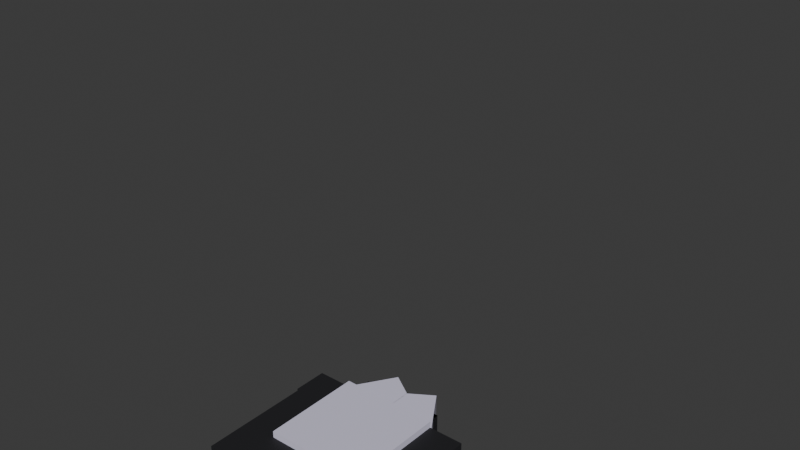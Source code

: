 # Source: combat_anims.blend  (saved by Blender 5.2.45; exported with 4.5.12 LTS)
import bpy
from mathutils import Matrix  # noqa: F401  (used for matrix-valued properties, if any)

bpy.ops.wm.read_factory_settings(use_empty=True)
scene = bpy.context.scene
scene.name = 'Scene'

# ---- collections
col_collection = bpy.data.collections.new('Collection'); scene.collection.children.link(col_collection)

# ---- materials (node trees are filled in below, after node groups)
mat_r15_dark = bpy.data.materials.new('R15_Dark')
mat_r15_dark.diffuse_color = (0.0116, 0.0116, 0.0144, 1.0)
mat_r15_light = bpy.data.materials.new('R15_Light')
mat_r15_light.diffuse_color = (0.686, 0.658, 0.822, 1.0)

# ---- material node trees
mat_r15_dark.use_nodes = True; mat_r15_dark.node_tree.nodes.clear()
_N = mat_r15_dark.node_tree.nodes; _L = mat_r15_dark.node_tree.links
n0 = _N.new('ShaderNodeBsdfPrincipled'); n0.name = 'Principled BSDF'; n0.location = (-200, 100)
n0.inputs[0].default_value = (0.0116, 0.0116, 0.0144, 1.0)
n0.inputs[2].default_value = 0.7
n0.inputs[10].default_value = 0.005
n1 = _N.new('ShaderNodeOutputMaterial'); n1.name = 'Material Output'; n1.location = (200, 100)
_L.new(n0.outputs[0], n1.inputs[0])
n1.is_active_output = True
mat_r15_light.use_nodes = True; mat_r15_light.node_tree.nodes.clear()
_N = mat_r15_light.node_tree.nodes; _L = mat_r15_light.node_tree.links
n0 = _N.new('ShaderNodeBsdfPrincipled'); n0.name = 'Principled BSDF'; n0.location = (-200, 100)
n0.inputs[0].default_value = (0.686, 0.658, 0.822, 1.0)
n0.inputs[2].default_value = 0.7
n0.inputs[10].default_value = 0.005
n1 = _N.new('ShaderNodeOutputMaterial'); n1.name = 'Material Output'; n1.location = (200, 100)
_L.new(n0.outputs[0], n1.inputs[0])
n1.is_active_output = True

# ---- world
world_world = bpy.data.worlds.new('World'); scene.world = world_world
world_world.use_nodes = True; world_world.node_tree.nodes.clear()
_N = world_world.node_tree.nodes; _L = world_world.node_tree.links
n0 = _N.new('ShaderNodeOutputWorld'); n0.name = 'World Output'; n0.location = (200, 100)
n1 = _N.new('ShaderNodeBackground'); n1.name = 'Background'; n1.location = (-200, 100)
n1.inputs[0].default_value = (0.05088, 0.05088, 0.05088, 1.0)
_L.new(n1.outputs[0], n0.inputs[0])
n0.is_active_output = True
world_world.color = (0.05088, 0.05088, 0.05088)
world_world.sun_shadow_jitter_overblur = 0.0

# ---- meshes
me_lowertorso = bpy.data.meshes.new('LowerTorso')
me_lowertorso.from_pydata([(-0.9957, -0.502, -0.2003), (-0.9957, -0.502, 0.2003), (-0.9957, 0.502, -0.2003), (-0.9957, 0.502, 0.2003), (0.9957, -0.502, -0.2003), (0.9957, -0.502, 0.2003), (0.9957, 0.502, -0.2003), (0.9957, 0.502, 0.2003)], [], [(0, 1, 3, 2), (2, 3, 7, 6), (6, 7, 5, 4), (4, 5, 1, 0), (2, 6, 4, 0), (7, 3, 1, 5)])
_uv = me_lowertorso.uv_layers.new(name='UVMap')
_uv.uv.foreach_set('vector', [0.375, 0.0, 0.625, 0.0, 0.625, 0.25, 0.375, 0.25, 0.375, 0.25, 0.625, 0.25, 0.625, 0.5, 0.375, 0.5, 0.375, 0.5, 0.625, 0.5, 0.625, 0.75, 0.375, 0.75, 0.375, 0.75, 0.625, 0.75, 0.625, 1.0, 0.375, 1.0, 0.125, 0.5, 0.375, 0.5, 0.375, 0.75, 0.125, 0.75, 0.625, 0.5, 0.875, 0.5, 0.875, 0.75, 0.625, 0.75])
me_lowertorso.materials.append(mat_r15_dark)
me_lowertorso.update()
me_uppertorso = bpy.data.meshes.new('UpperTorso')
me_uppertorso.from_pydata([(-0.9716, -0.502, -0.849), (-0.9716, -0.502, 0.849), (-0.9716, 0.502, -0.849), (-0.9716, 0.502, 0.849), (0.9716, -0.502, -0.849), (0.9716, -0.502, 0.849), (0.9716, 0.502, -0.849), (0.9716, 0.502, 0.849)], [], [(0, 1, 3, 2), (2, 3, 7, 6), (6, 7, 5, 4), (4, 5, 1, 0), (2, 6, 4, 0), (7, 3, 1, 5)])
_uv = me_uppertorso.uv_layers.new(name='UVMap')
_uv.uv.foreach_set('vector', [0.375, 0.0, 0.625, 0.0, 0.625, 0.25, 0.375, 0.25, 0.375, 0.25, 0.625, 0.25, 0.625, 0.5, 0.375, 0.5, 0.375, 0.5, 0.625, 0.5, 0.625, 0.75, 0.375, 0.75, 0.375, 0.75, 0.625, 0.75, 0.625, 1.0, 0.375, 1.0, 0.125, 0.5, 0.375, 0.5, 0.375, 0.75, 0.125, 0.75, 0.625, 0.5, 0.875, 0.5, 0.875, 0.75, 0.625, 0.75])
me_uppertorso.materials.append(mat_r15_dark)
me_uppertorso.update()
me_head = bpy.data.meshes.new('Head')
me_head.from_pydata([(-0.5795, -0.5803, -0.591), (-0.5795, -0.5803, 0.591), (-0.5795, 0.5803, -0.591), (-0.5795, 0.5803, 0.591), (0.5795, -0.5803, -0.591), (0.5795, -0.5803, 0.591), (0.5795, 0.5803, -0.591), (0.5795, 0.5803, 0.591)], [], [(0, 1, 3, 2), (2, 3, 7, 6), (6, 7, 5, 4), (4, 5, 1, 0), (2, 6, 4, 0), (7, 3, 1, 5)])
_uv = me_head.uv_layers.new(name='UVMap')
_uv.uv.foreach_set('vector', [0.375, 0.0, 0.625, 0.0, 0.625, 0.25, 0.375, 0.25, 0.375, 0.25, 0.625, 0.25, 0.625, 0.5, 0.375, 0.5, 0.375, 0.5, 0.625, 0.5, 0.625, 0.75, 0.375, 0.75, 0.375, 0.75, 0.625, 0.75, 0.625, 1.0, 0.375, 1.0, 0.125, 0.5, 0.375, 0.5, 0.375, 0.75, 0.125, 0.75, 0.625, 0.5, 0.875, 0.5, 0.875, 0.75, 0.625, 0.75])
me_head.materials.append(mat_r15_light)
me_head.update()
me_leftupperarm = bpy.data.meshes.new('LeftUpperArm')
me_leftupperarm.from_pydata([(-0.5005, -0.5009, -0.6208), (-0.5005, -0.5009, 0.6208), (-0.5005, 0.5009, -0.6208), (-0.5005, 0.5009, 0.6208), (0.5005, -0.5009, -0.6208), (0.5005, -0.5009, 0.6208), (0.5005, 0.5009, -0.6208), (0.5005, 0.5009, 0.6208)], [], [(0, 1, 3, 2), (2, 3, 7, 6), (6, 7, 5, 4), (4, 5, 1, 0), (2, 6, 4, 0), (7, 3, 1, 5)])
_uv = me_leftupperarm.uv_layers.new(name='UVMap')
_uv.uv.foreach_set('vector', [0.375, 0.0, 0.625, 0.0, 0.625, 0.25, 0.375, 0.25, 0.375, 0.25, 0.625, 0.25, 0.625, 0.5, 0.375, 0.5, 0.375, 0.5, 0.625, 0.5, 0.625, 0.75, 0.375, 0.75, 0.375, 0.75, 0.625, 0.75, 0.625, 1.0, 0.375, 1.0, 0.125, 0.5, 0.375, 0.5, 0.375, 0.75, 0.125, 0.75, 0.625, 0.5, 0.875, 0.5, 0.875, 0.75, 0.625, 0.75])
me_leftupperarm.materials.append(mat_r15_light)
me_leftupperarm.update()
me_leftlowerarm = bpy.data.meshes.new('LeftLowerArm')
me_leftlowerarm.from_pydata([(-0.5005, -0.5009, -0.5588), (-0.5005, -0.5009, 0.5588), (-0.5005, 0.5009, -0.5588), (-0.5005, 0.5009, 0.5588), (0.5005, -0.5009, -0.5588), (0.5005, -0.5009, 0.5588), (0.5005, 0.5009, -0.5588), (0.5005, 0.5009, 0.5588)], [], [(0, 1, 3, 2), (2, 3, 7, 6), (6, 7, 5, 4), (4, 5, 1, 0), (2, 6, 4, 0), (7, 3, 1, 5)])
_uv = me_leftlowerarm.uv_layers.new(name='UVMap')
_uv.uv.foreach_set('vector', [0.375, 0.0, 0.625, 0.0, 0.625, 0.25, 0.375, 0.25, 0.375, 0.25, 0.625, 0.25, 0.625, 0.5, 0.375, 0.5, 0.375, 0.5, 0.625, 0.5, 0.625, 0.75, 0.375, 0.75, 0.375, 0.75, 0.625, 0.75, 0.625, 1.0, 0.375, 1.0, 0.125, 0.5, 0.375, 0.5, 0.375, 0.75, 0.125, 0.75, 0.625, 0.5, 0.875, 0.5, 0.875, 0.75, 0.625, 0.75])
me_leftlowerarm.materials.append(mat_r15_light)
me_leftlowerarm.update()
me_lefthand = bpy.data.meshes.new('LeftHand')
me_lefthand.from_pydata([(-0.4921, -0.5141, -0.1579), (-0.4921, -0.5141, 0.1579), (-0.4921, 0.5141, -0.1579), (-0.4921, 0.5141, 0.1579), (0.4921, -0.5141, -0.1579), (0.4921, -0.5141, 0.1579), (0.4921, 0.5141, -0.1579), (0.4921, 0.5141, 0.1579)], [], [(0, 1, 3, 2), (2, 3, 7, 6), (6, 7, 5, 4), (4, 5, 1, 0), (2, 6, 4, 0), (7, 3, 1, 5)])
_uv = me_lefthand.uv_layers.new(name='UVMap')
_uv.uv.foreach_set('vector', [0.375, 0.0, 0.625, 0.0, 0.625, 0.25, 0.375, 0.25, 0.375, 0.25, 0.625, 0.25, 0.625, 0.5, 0.375, 0.5, 0.375, 0.5, 0.625, 0.5, 0.625, 0.75, 0.375, 0.75, 0.375, 0.75, 0.625, 0.75, 0.625, 1.0, 0.375, 1.0, 0.125, 0.5, 0.375, 0.5, 0.375, 0.75, 0.125, 0.75, 0.625, 0.5, 0.875, 0.5, 0.875, 0.75, 0.625, 0.75])
me_lefthand.materials.append(mat_r15_light)
me_lefthand.update()
me_rightupperarm = bpy.data.meshes.new('RightUpperArm')
me_rightupperarm.from_pydata([(-0.5005, -0.5009, -0.6208), (-0.5005, -0.5009, 0.6208), (-0.5005, 0.5009, -0.6208), (-0.5005, 0.5009, 0.6208), (0.5005, -0.5009, -0.6208), (0.5005, -0.5009, 0.6208), (0.5005, 0.5009, -0.6208), (0.5005, 0.5009, 0.6208)], [], [(0, 1, 3, 2), (2, 3, 7, 6), (6, 7, 5, 4), (4, 5, 1, 0), (2, 6, 4, 0), (7, 3, 1, 5)])
_uv = me_rightupperarm.uv_layers.new(name='UVMap')
_uv.uv.foreach_set('vector', [0.375, 0.0, 0.625, 0.0, 0.625, 0.25, 0.375, 0.25, 0.375, 0.25, 0.625, 0.25, 0.625, 0.5, 0.375, 0.5, 0.375, 0.5, 0.625, 0.5, 0.625, 0.75, 0.375, 0.75, 0.375, 0.75, 0.625, 0.75, 0.625, 1.0, 0.375, 1.0, 0.125, 0.5, 0.375, 0.5, 0.375, 0.75, 0.125, 0.75, 0.625, 0.5, 0.875, 0.5, 0.875, 0.75, 0.625, 0.75])
me_rightupperarm.materials.append(mat_r15_light)
me_rightupperarm.update()
me_rightlowerarm = bpy.data.meshes.new('RightLowerArm')
me_rightlowerarm.from_pydata([(-0.5005, -0.5009, -0.5588), (-0.5005, -0.5009, 0.5588), (-0.5005, 0.5009, -0.5588), (-0.5005, 0.5009, 0.5588), (0.5005, -0.5009, -0.5588), (0.5005, -0.5009, 0.5588), (0.5005, 0.5009, -0.5588), (0.5005, 0.5009, 0.5588)], [], [(0, 1, 3, 2), (2, 3, 7, 6), (6, 7, 5, 4), (4, 5, 1, 0), (2, 6, 4, 0), (7, 3, 1, 5)])
_uv = me_rightlowerarm.uv_layers.new(name='UVMap')
_uv.uv.foreach_set('vector', [0.375, 0.0, 0.625, 0.0, 0.625, 0.25, 0.375, 0.25, 0.375, 0.25, 0.625, 0.25, 0.625, 0.5, 0.375, 0.5, 0.375, 0.5, 0.625, 0.5, 0.625, 0.75, 0.375, 0.75, 0.375, 0.75, 0.625, 0.75, 0.625, 1.0, 0.375, 1.0, 0.125, 0.5, 0.375, 0.5, 0.375, 0.75, 0.125, 0.75, 0.625, 0.5, 0.875, 0.5, 0.875, 0.75, 0.625, 0.75])
me_rightlowerarm.materials.append(mat_r15_light)
me_rightlowerarm.update()
me_righthand = bpy.data.meshes.new('RightHand')
me_righthand.from_pydata([(-0.4921, -0.5141, -0.1579), (-0.4921, -0.5141, 0.1579), (-0.4921, 0.5141, -0.1579), (-0.4921, 0.5141, 0.1579), (0.4921, -0.5141, -0.1579), (0.4921, -0.5141, 0.1579), (0.4921, 0.5141, -0.1579), (0.4921, 0.5141, 0.1579)], [], [(0, 1, 3, 2), (2, 3, 7, 6), (6, 7, 5, 4), (4, 5, 1, 0), (2, 6, 4, 0), (7, 3, 1, 5)])
_uv = me_righthand.uv_layers.new(name='UVMap')
_uv.uv.foreach_set('vector', [0.375, 0.0, 0.625, 0.0, 0.625, 0.25, 0.375, 0.25, 0.375, 0.25, 0.625, 0.25, 0.625, 0.5, 0.375, 0.5, 0.375, 0.5, 0.625, 0.5, 0.625, 0.75, 0.375, 0.75, 0.375, 0.75, 0.625, 0.75, 0.625, 1.0, 0.375, 1.0, 0.125, 0.5, 0.375, 0.5, 0.375, 0.75, 0.125, 0.75, 0.625, 0.5, 0.875, 0.5, 0.875, 0.75, 0.625, 0.75])
me_righthand.materials.append(mat_r15_light)
me_righthand.update()
me_leftupperleg = bpy.data.meshes.new('LeftUpperLeg')
me_leftupperleg.from_pydata([(-0.4964, -0.4863, -0.6815), (-0.4964, -0.4863, 0.6815), (-0.4964, 0.4863, -0.6815), (-0.4964, 0.4863, 0.6815), (0.4964, -0.4863, -0.6815), (0.4964, -0.4863, 0.6815), (0.4964, 0.4863, -0.6815), (0.4964, 0.4863, 0.6815)], [], [(0, 1, 3, 2), (2, 3, 7, 6), (6, 7, 5, 4), (4, 5, 1, 0), (2, 6, 4, 0), (7, 3, 1, 5)])
_uv = me_leftupperleg.uv_layers.new(name='UVMap')
_uv.uv.foreach_set('vector', [0.375, 0.0, 0.625, 0.0, 0.625, 0.25, 0.375, 0.25, 0.375, 0.25, 0.625, 0.25, 0.625, 0.5, 0.375, 0.5, 0.375, 0.5, 0.625, 0.5, 0.625, 0.75, 0.375, 0.75, 0.375, 0.75, 0.625, 0.75, 0.625, 1.0, 0.375, 1.0, 0.125, 0.5, 0.375, 0.5, 0.375, 0.75, 0.125, 0.75, 0.625, 0.5, 0.875, 0.5, 0.875, 0.75, 0.625, 0.75])
me_leftupperleg.materials.append(mat_r15_dark)
me_leftupperleg.update()
me_leftlowerleg = bpy.data.meshes.new('LeftLowerLeg')
me_leftlowerleg.from_pydata([(-0.4964, -0.4864, -0.6503), (-0.4964, -0.4864, 0.6503), (-0.4964, 0.4864, -0.6503), (-0.4964, 0.4864, 0.6503), (0.4964, -0.4864, -0.6503), (0.4964, -0.4864, 0.6503), (0.4964, 0.4864, -0.6503), (0.4964, 0.4864, 0.6503)], [], [(0, 1, 3, 2), (2, 3, 7, 6), (6, 7, 5, 4), (4, 5, 1, 0), (2, 6, 4, 0), (7, 3, 1, 5)])
_uv = me_leftlowerleg.uv_layers.new(name='UVMap')
_uv.uv.foreach_set('vector', [0.375, 0.0, 0.625, 0.0, 0.625, 0.25, 0.375, 0.25, 0.375, 0.25, 0.625, 0.25, 0.625, 0.5, 0.375, 0.5, 0.375, 0.5, 0.625, 0.5, 0.625, 0.75, 0.375, 0.75, 0.375, 0.75, 0.625, 0.75, 0.625, 1.0, 0.375, 1.0, 0.125, 0.5, 0.375, 0.5, 0.375, 0.75, 0.125, 0.75, 0.625, 0.5, 0.875, 0.5, 0.875, 0.75, 0.625, 0.75])
me_leftlowerleg.materials.append(mat_r15_dark)
me_leftlowerleg.update()
me_leftfoot = bpy.data.meshes.new('LeftFoot')
me_leftfoot.from_pydata([(-0.5044, -0.5005, -0.156), (-0.5044, -0.5005, 0.156), (-0.5044, 0.5005, -0.156), (-0.5044, 0.5005, 0.156), (0.5044, -0.5005, -0.156), (0.5044, -0.5005, 0.156), (0.5044, 0.5005, -0.156), (0.5044, 0.5005, 0.156)], [], [(0, 1, 3, 2), (2, 3, 7, 6), (6, 7, 5, 4), (4, 5, 1, 0), (2, 6, 4, 0), (7, 3, 1, 5)])
_uv = me_leftfoot.uv_layers.new(name='UVMap')
_uv.uv.foreach_set('vector', [0.375, 0.0, 0.625, 0.0, 0.625, 0.25, 0.375, 0.25, 0.375, 0.25, 0.625, 0.25, 0.625, 0.5, 0.375, 0.5, 0.375, 0.5, 0.625, 0.5, 0.625, 0.75, 0.375, 0.75, 0.375, 0.75, 0.625, 0.75, 0.625, 1.0, 0.375, 1.0, 0.125, 0.5, 0.375, 0.5, 0.375, 0.75, 0.125, 0.75, 0.625, 0.5, 0.875, 0.5, 0.875, 0.75, 0.625, 0.75])
me_leftfoot.materials.append(mat_r15_dark)
me_leftfoot.update()
me_rightupperleg = bpy.data.meshes.new('RightUpperLeg')
me_rightupperleg.from_pydata([(-0.4964, -0.4863, -0.6815), (-0.4964, -0.4863, 0.6815), (-0.4964, 0.4863, -0.6815), (-0.4964, 0.4863, 0.6815), (0.4964, -0.4863, -0.6815), (0.4964, -0.4863, 0.6815), (0.4964, 0.4863, -0.6815), (0.4964, 0.4863, 0.6815)], [], [(0, 1, 3, 2), (2, 3, 7, 6), (6, 7, 5, 4), (4, 5, 1, 0), (2, 6, 4, 0), (7, 3, 1, 5)])
_uv = me_rightupperleg.uv_layers.new(name='UVMap')
_uv.uv.foreach_set('vector', [0.375, 0.0, 0.625, 0.0, 0.625, 0.25, 0.375, 0.25, 0.375, 0.25, 0.625, 0.25, 0.625, 0.5, 0.375, 0.5, 0.375, 0.5, 0.625, 0.5, 0.625, 0.75, 0.375, 0.75, 0.375, 0.75, 0.625, 0.75, 0.625, 1.0, 0.375, 1.0, 0.125, 0.5, 0.375, 0.5, 0.375, 0.75, 0.125, 0.75, 0.625, 0.5, 0.875, 0.5, 0.875, 0.75, 0.625, 0.75])
me_rightupperleg.materials.append(mat_r15_dark)
me_rightupperleg.update()
me_rightlowerleg = bpy.data.meshes.new('RightLowerLeg')
me_rightlowerleg.from_pydata([(-0.4964, -0.4864, -0.6503), (-0.4964, -0.4864, 0.6503), (-0.4964, 0.4864, -0.6503), (-0.4964, 0.4864, 0.6503), (0.4964, -0.4864, -0.6503), (0.4964, -0.4864, 0.6503), (0.4964, 0.4864, -0.6503), (0.4964, 0.4864, 0.6503)], [], [(0, 1, 3, 2), (2, 3, 7, 6), (6, 7, 5, 4), (4, 5, 1, 0), (2, 6, 4, 0), (7, 3, 1, 5)])
_uv = me_rightlowerleg.uv_layers.new(name='UVMap')
_uv.uv.foreach_set('vector', [0.375, 0.0, 0.625, 0.0, 0.625, 0.25, 0.375, 0.25, 0.375, 0.25, 0.625, 0.25, 0.625, 0.5, 0.375, 0.5, 0.375, 0.5, 0.625, 0.5, 0.625, 0.75, 0.375, 0.75, 0.375, 0.75, 0.625, 0.75, 0.625, 1.0, 0.375, 1.0, 0.125, 0.5, 0.375, 0.5, 0.375, 0.75, 0.125, 0.75, 0.625, 0.5, 0.875, 0.5, 0.875, 0.75, 0.625, 0.75])
me_rightlowerleg.materials.append(mat_r15_dark)
me_rightlowerleg.update()
me_rightfoot = bpy.data.meshes.new('RightFoot')
me_rightfoot.from_pydata([(-0.5044, -0.5005, -0.156), (-0.5044, -0.5005, 0.156), (-0.5044, 0.5005, -0.156), (-0.5044, 0.5005, 0.156), (0.5044, -0.5005, -0.156), (0.5044, -0.5005, 0.156), (0.5044, 0.5005, -0.156), (0.5044, 0.5005, 0.156)], [], [(0, 1, 3, 2), (2, 3, 7, 6), (6, 7, 5, 4), (4, 5, 1, 0), (2, 6, 4, 0), (7, 3, 1, 5)])
_uv = me_rightfoot.uv_layers.new(name='UVMap')
_uv.uv.foreach_set('vector', [0.375, 0.0, 0.625, 0.0, 0.625, 0.25, 0.375, 0.25, 0.375, 0.25, 0.625, 0.25, 0.625, 0.5, 0.375, 0.5, 0.375, 0.5, 0.625, 0.5, 0.625, 0.75, 0.375, 0.75, 0.375, 0.75, 0.625, 0.75, 0.625, 1.0, 0.375, 1.0, 0.125, 0.5, 0.375, 0.5, 0.375, 0.75, 0.125, 0.75, 0.625, 0.5, 0.875, 0.5, 0.875, 0.75, 0.625, 0.75])
me_rightfoot.materials.append(mat_r15_dark)
me_rightfoot.update()
arm_r15 = bpy.data.armatures.new('R15')  # bones are not reproduced

# ---- objects
ob_r15_combat = bpy.data.objects.new('R15_Combat', arm_r15)
ob_lowertorso = bpy.data.objects.new('LowerTorso', me_lowertorso)
ob_uppertorso = bpy.data.objects.new('UpperTorso', me_uppertorso)
ob_head = bpy.data.objects.new('Head', me_head)
ob_leftupperarm = bpy.data.objects.new('LeftUpperArm', me_leftupperarm)
ob_leftlowerarm = bpy.data.objects.new('LeftLowerArm', me_leftlowerarm)
ob_lefthand = bpy.data.objects.new('LeftHand', me_lefthand)
ob_rightupperarm = bpy.data.objects.new('RightUpperArm', me_rightupperarm)
ob_rightlowerarm = bpy.data.objects.new('RightLowerArm', me_rightlowerarm)
ob_righthand = bpy.data.objects.new('RightHand', me_righthand)
ob_leftupperleg = bpy.data.objects.new('LeftUpperLeg', me_leftupperleg)
ob_leftlowerleg = bpy.data.objects.new('LeftLowerLeg', me_leftlowerleg)
ob_leftfoot = bpy.data.objects.new('LeftFoot', me_leftfoot)
ob_rightupperleg = bpy.data.objects.new('RightUpperLeg', me_rightupperleg)
ob_rightlowerleg = bpy.data.objects.new('RightLowerLeg', me_rightlowerleg)
ob_rightfoot = bpy.data.objects.new('RightFoot', me_rightfoot)

# ---- transforms, parenting, visibility, modifiers, constraints
ob_r15_combat.location = (0.0, 0.0, 0.0)
ob_r15_combat.show_in_front = True
ob_lowertorso.parent = ob_r15_combat
ob_lowertorso.location = (0.0, -0.2003, 0.0)
ob_lowertorso.rotation_euler = (-1.571, 0.0, 0.0)
ob_uppertorso.parent = ob_r15_combat
ob_uppertorso.location = (0.0, -0.849, 0.0)
ob_uppertorso.rotation_euler = (-1.571, -1.192e-07, 0.0)
ob_uppertorso.scale = (1.0, 1.0, 1.0)
ob_head.parent = ob_r15_combat
ob_head.location = (0.0, -0.591, 0.0)
ob_head.rotation_euler = (-1.571, 0.0, 0.0)
ob_head.scale = (1.0, 1.0, 1.0)
ob_leftupperarm.parent = ob_r15_combat
ob_leftupperarm.location = (0.193, -0.2978, -3.338e-08)
ob_leftupperarm.rotation_euler = (-1.571, 1.763e-07, -2.568)
ob_leftupperarm.scale = (1.0, 1.0, 1.0)
ob_leftlowerarm.parent = ob_r15_combat
ob_leftlowerarm.location = (0.0004799, -0.5322, -7.248e-11)
ob_leftlowerarm.rotation_euler = (-1.571, -4.49e-07, 3.142)
ob_leftlowerarm.scale = (1.0, 1.0, 1.0)
ob_lefthand.parent = ob_r15_combat
ob_lefthand.location = (0.0002563, -0.1579, -1.238e-11)
ob_lefthand.rotation_euler = (-1.571, 2.497e-07, -3.14)
ob_lefthand.scale = (1.0, 1.0, 1.0)
ob_rightupperarm.parent = ob_r15_combat
ob_rightupperarm.location = (-0.1928, -0.2981, -1.689e-08)
ob_rightupperarm.rotation_euler = (-1.571, 3.677e-08, 2.568)
ob_rightupperarm.scale = (1.0, 1.0, 1.0)
ob_rightlowerarm.parent = ob_r15_combat
ob_rightlowerarm.location = (0.0, -0.5322, -2.842e-14)
ob_rightlowerarm.rotation_euler = (-1.571, -1.361e-07, 3.142)
ob_rightlowerarm.scale = (1.0, 1.0, 1.0)
ob_righthand.parent = ob_r15_combat
ob_righthand.location = (0.0, -0.1579, -1.421e-14)
ob_righthand.rotation_euler = (-1.571, 1.023e-07, -3.142)
ob_righthand.scale = (1.0, 1.0, 1.0)
ob_leftupperleg.parent = ob_r15_combat
ob_leftupperleg.location = (0.0, -0.4493, 0.0)
ob_leftupperleg.rotation_euler = (-1.571, 8.742e-08, 3.142)
ob_leftlowerleg.parent = ob_r15_combat
ob_leftlowerleg.location = (0.0, -0.5965, 0.0)
ob_leftlowerleg.rotation_euler = (-1.571, 8.742e-08, 3.142)
ob_leftfoot.parent = ob_r15_combat
ob_leftfoot.location = (0.0, -0.5158, -0.09392)
ob_leftfoot.rotation_euler = (0.4822, 6.357e-08, -4.038e-15)
ob_rightupperleg.parent = ob_r15_combat
ob_rightupperleg.location = (0.0, -0.4492, 0.0)
ob_rightupperleg.rotation_euler = (-1.571, -1.51e-07, 3.142)
ob_rightlowerleg.parent = ob_r15_combat
ob_rightlowerleg.location = (0.0, -0.5965, 0.0)
ob_rightlowerleg.rotation_euler = (-1.571, 8.742e-08, 3.142)
ob_rightfoot.parent = ob_r15_combat
ob_rightfoot.location = (-2.98e-08, -0.5158, -0.09392)
ob_rightfoot.rotation_euler = (0.4822, 6.357e-08, -4.038e-15)

# ---- collection membership
scene.collection.objects.link(ob_r15_combat)
col_collection.objects.link(ob_lowertorso)
col_collection.objects.link(ob_uppertorso)
col_collection.objects.link(ob_head)
col_collection.objects.link(ob_leftupperarm)
col_collection.objects.link(ob_leftlowerarm)
col_collection.objects.link(ob_lefthand)
col_collection.objects.link(ob_rightupperarm)
col_collection.objects.link(ob_rightlowerarm)
col_collection.objects.link(ob_righthand)
col_collection.objects.link(ob_leftupperleg)
col_collection.objects.link(ob_leftlowerleg)
col_collection.objects.link(ob_leftfoot)
col_collection.objects.link(ob_rightupperleg)
col_collection.objects.link(ob_rightlowerleg)
col_collection.objects.link(ob_rightfoot)

# ---- scene / render settings (as saved in the file)
scene.frame_start = 0; scene.frame_end = 9; scene.frame_set(0)
scene.render.engine = 'BLENDER_EEVEE_NEXT'
scene.render.fps = 30
scene.render.bake_bias = 0.0
scene.render.bake_samples = 0
scene.render.compositor_device = 'GPU'
scene.eevee.use_volume_custom_range = False
scene.eevee.fast_gi_thickness_near = 0.1
scene.eevee.fast_gi_thickness_far = 0.0
scene.eevee.ray_tracing_options.screen_trace_thickness = 0.1
bpy.context.view_layer.update()

# ---- added for rendering (the .blend has no active camera and no usable light): camera, sun
cam_auto = bpy.data.cameras.new('AutoCamera')
cam_auto.lens = 50.0
cam_auto.sensor_width = 36.0
cam_auto.clip_end = 1000.0
ob_auto_camera = bpy.data.objects.new('AutoCamera', cam_auto)
scene.collection.objects.link(ob_auto_camera)
ob_auto_camera.location = (6.42943, -7.51955, 7.79505)
ob_auto_camera.rotation_euler = (1.09748, -7.21219e-08, 0.694738)
scene.camera = ob_auto_camera
light_auto_sun = bpy.data.lights.new('AutoSun', 'SUN')
light_auto_sun.energy = 3.0
light_auto_sun.angle = 0.0523599
ob_auto_sun = bpy.data.objects.new('AutoSun', light_auto_sun)
scene.collection.objects.link(ob_auto_sun)
ob_auto_sun.rotation_euler = (0.872665, 0.174533, 0.523599)
bpy.context.view_layer.update()
